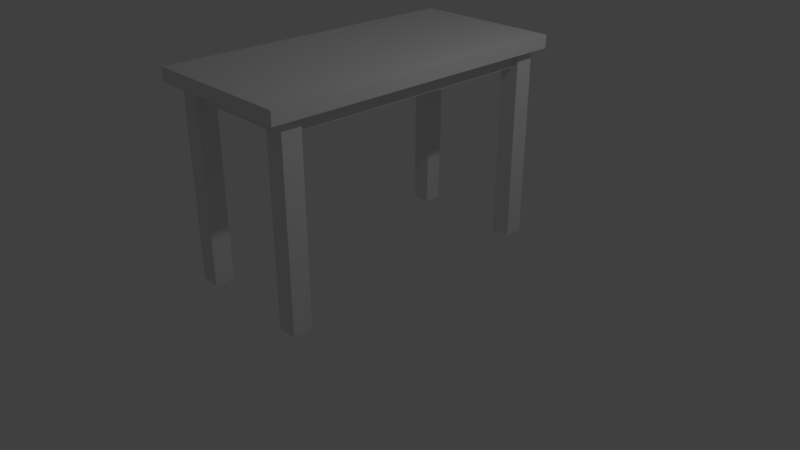 # Source: table.blend  (saved by Blender 2.79.0; exported with 4.5.12 LTS)
import bpy
from mathutils import Matrix  # noqa: F401  (used for matrix-valued properties, if any)

bpy.ops.wm.read_factory_settings(use_empty=True)
scene = bpy.context.scene
scene.name = 'Scene'

# ---- collections
col_collection_1 = bpy.data.collections.new('Collection 1'); scene.collection.children.link(col_collection_1)

# ---- world
world_world = bpy.data.worlds.new('World'); scene.world = world_world
world_world.color = (0.05088, 0.05088, 0.05088)
world_world.use_sun_shadow = False
world_world.sun_shadow_jitter_overblur = 0.0
world_world.cycles.sampling_method = 'MANUAL'

# ---- cameras
cam_camera = bpy.data.cameras.new('Camera')
cam_camera.clip_end = 100.0
cam_camera.lens = 35.0
cam_camera.sensor_width = 32.0
cam_camera.sensor_height = 18.0
cam_camera.ortho_scale = 7.314
cam_camera.dof.focus_distance = 0.0
cam_camera.dof.aperture_fstop = 128.0

# ---- lights
light_lamp = bpy.data.lights.new('Lamp', 'POINT')
light_lamp.transmission_factor = 0.0
light_lamp.cutoff_distance = 30.0
light_lamp.energy = 100.0
light_lamp.shadow_buffer_clip_start = 1.001
light_lamp.shadow_soft_size = 0.1
light_lamp.shadow_maximum_resolution = 0.006
light_lamp.use_absolute_resolution = True

# ---- meshes
me_plane_003 = bpy.data.meshes.new('Plane.003')
me_plane_003.from_pydata([(-0.125, -0.125, 0.0), (0.125, -0.125, 0.0), (-0.125, 0.125, 0.0), (0.125, 0.125, 0.0), (-0.125, -0.125, 2.471), (-0.125, 0.125, 2.471), (0.125, 0.125, 2.471), (0.125, -0.125, 2.471), (0.125, -0.125, 2.574), (0.125, 0.125, 2.574), (-0.125, -0.125, 2.574), (-0.125, 0.125, 2.574)], [], [(0, 2, 3, 1), (6, 5, 11, 9), (2, 0, 4, 5), (1, 3, 6, 7), (3, 2, 5, 6), (0, 1, 7, 4), (10, 8, 9, 11), (4, 7, 8, 10), (5, 4, 10, 11), (7, 6, 9, 8)])
me_plane_003.use_remesh_preserve_volume = False
me_plane_003.use_remesh_preserve_attributes = False
me_plane_003.use_mirror_vertex_groups = False
me_plane_003.update()
me_plane_001 = bpy.data.meshes.new('Plane.001')
me_plane_001.from_pydata([(-0.125, -0.125, 0.0), (0.125, -0.125, 0.0), (-0.125, 0.125, 0.0), (0.125, 0.125, 0.0), (-0.125, -0.125, 2.471), (-0.125, 0.125, 2.471), (0.125, 0.125, 2.471), (0.125, -0.125, 2.471), (0.125, -0.125, 2.574), (0.125, 0.125, 2.574), (-0.125, -0.125, 2.574), (-0.125, 0.125, 2.574)], [], [(0, 2, 3, 1), (6, 5, 11, 9), (2, 0, 4, 5), (1, 3, 6, 7), (3, 2, 5, 6), (0, 1, 7, 4), (10, 8, 9, 11), (4, 7, 8, 10), (5, 4, 10, 11), (7, 6, 9, 8)])
me_plane_001.use_remesh_preserve_volume = False
me_plane_001.use_remesh_preserve_attributes = False
me_plane_001.use_mirror_vertex_groups = False
me_plane_001.update()
me_plane_002 = bpy.data.meshes.new('Plane.002')
me_plane_002.from_pydata([(-0.125, -0.125, 0.0), (0.125, -0.125, 0.0), (-0.125, 0.125, 0.0), (0.125, 0.125, 0.0), (-0.125, -0.125, 2.471), (-0.125, 0.125, 2.471), (0.125, 0.125, 2.471), (0.125, -0.125, 2.471), (0.125, -0.125, 2.574), (0.125, 0.125, 2.574), (-0.125, -0.125, 2.574), (-0.125, 0.125, 2.574)], [], [(0, 2, 3, 1), (6, 5, 11, 9), (2, 0, 4, 5), (1, 3, 6, 7), (3, 2, 5, 6), (0, 1, 7, 4), (10, 8, 9, 11), (4, 7, 8, 10), (5, 4, 10, 11), (7, 6, 9, 8)])
me_plane_002.use_remesh_preserve_volume = False
me_plane_002.use_remesh_preserve_attributes = False
me_plane_002.use_mirror_vertex_groups = False
me_plane_002.update()
me_plane_004 = bpy.data.meshes.new('Plane.004')
me_plane_004.from_pydata([(-0.125, -0.125, 0.0), (0.125, -0.125, 0.0), (-0.125, 0.125, 0.0), (0.125, 0.125, 0.0), (-0.125, -0.125, 2.471), (-0.125, 0.125, 2.471), (0.125, 0.125, 2.471), (0.125, -0.125, 2.471), (0.125, -0.125, 2.574), (0.125, 0.125, 2.574), (-0.125, -0.125, 2.574), (-0.125, 0.125, 2.574)], [], [(0, 2, 3, 1), (6, 5, 11, 9), (2, 0, 4, 5), (1, 3, 6, 7), (3, 2, 5, 6), (0, 1, 7, 4), (10, 8, 9, 11), (4, 7, 8, 10), (5, 4, 10, 11), (7, 6, 9, 8)])
me_plane_004.use_remesh_preserve_volume = False
me_plane_004.use_remesh_preserve_attributes = False
me_plane_004.use_mirror_vertex_groups = False
me_plane_004.update()
me_plane = bpy.data.meshes.new('Plane')
me_plane.from_pydata([(-0.9994, -2.06, 4.771e-05), (0.9994, -2.06, 4.771e-05), (-0.9994, 2.053, 4.771e-05), (0.9994, 2.053, 4.771e-05), (-0.9994, -2.054, 0.1666), (0.9994, -2.054, 0.1666), (-0.9994, 2.059, 0.1666), (0.9994, 2.059, 0.1666), (-0.8215, 1.852, 4.771e-05), (-0.8215, -1.812, 4.771e-05), (0.8215, -1.812, 4.771e-05), (0.8215, 1.852, 4.771e-05), (-0.8197, 1.857, -0.1997), (-0.8197, -1.807, -0.1997), (0.8233, -1.807, -0.1997), (0.8233, 1.857, -0.1997)], [], [(3, 1, 10, 11), (4, 5, 7, 6), (1, 3, 7, 5), (2, 0, 4, 6), (3, 2, 6, 7), (0, 1, 5, 4), (8, 11, 15, 12), (0, 2, 8, 9), (2, 3, 11, 8), (1, 0, 9, 10), (13, 12, 15, 14), (10, 9, 13, 14), (11, 10, 14, 15), (9, 8, 12, 13)])
me_plane.use_remesh_preserve_volume = False
me_plane.use_remesh_preserve_attributes = False
me_plane.use_mirror_vertex_groups = False
me_plane.update()

# ---- objects
ob_table = bpy.data.objects.new('Table', None)
ob_legs = bpy.data.objects.new('Legs', None)
ob_plane_001 = bpy.data.objects.new('Plane.001', me_plane_003)
ob_plane_002 = bpy.data.objects.new('Plane.002', me_plane_001)
ob_plane_003 = bpy.data.objects.new('Plane.003', me_plane_002)
ob_plane_004 = bpy.data.objects.new('Plane.004', me_plane_004)
ob_top = bpy.data.objects.new('Top', me_plane)
ob_lamp = bpy.data.objects.new('Lamp', light_lamp)
ob_camera = bpy.data.objects.new('Camera', cam_camera)

# ---- transforms, parenting, visibility, modifiers, constraints
ob_table.location = (0.0, 0.0, 0.0)
ob_table.empty_image_offset = (0.0, 0.0)
ob_table.lineart.crease_threshold = 0.0
ob_legs.parent = ob_table
ob_legs.location = (0.0, 0.0, 0.0)
ob_legs.empty_image_offset = (0.0, 0.0)
ob_legs.lineart.crease_threshold = 0.0
ob_plane_001.parent = ob_legs
ob_plane_001.location = (-0.781, -1.749, 0.0)
ob_plane_001.lineart.crease_threshold = 0.0
ob_plane_002.parent = ob_legs
ob_plane_002.location = (0.7619, -1.749, 0.004898)
ob_plane_002.lineart.crease_threshold = 0.0
ob_plane_003.parent = ob_legs
ob_plane_003.location = (0.7619, 1.8, 0.004898)
ob_plane_003.lineart.crease_threshold = 0.0
ob_plane_004.parent = ob_legs
ob_plane_004.location = (-0.7535, 1.8, 0.004898)
ob_plane_004.lineart.crease_threshold = 0.0
ob_top.parent = ob_table
ob_top.location = (0.0, 0.0, 2.5)
ob_top.scale = (1.0, 1.0, 1.0)
ob_top.lineart.crease_threshold = 0.0
ob_lamp.location = (4.076, 1.005, 5.904)
ob_lamp.rotation_euler = (0.6503, 0.05522, 1.866)
ob_lamp.lock_rotations_4d = False
ob_lamp.empty_display_type = 'ARROWS'
ob_lamp.color = (0.0, 0.0, 0.0, 0.0)
ob_lamp.lineart.crease_threshold = 0.0
ob_camera.location = (7.481, -6.508, 5.344)
ob_camera.rotation_euler = (1.109, 0.0, 0.8149)
ob_camera.lock_rotations_4d = False
ob_camera.empty_display_type = 'ARROWS'
ob_camera.color = (0.0, 0.0, 0.0, 0.0)
ob_camera.display_type = 'WIRE'
ob_camera.lineart.crease_threshold = 0.0

# ---- collection membership
col_collection_1.objects.link(ob_table)
col_collection_1.objects.link(ob_legs)
col_collection_1.objects.link(ob_plane_001)
col_collection_1.objects.link(ob_plane_002)
col_collection_1.objects.link(ob_plane_003)
col_collection_1.objects.link(ob_plane_004)
col_collection_1.objects.link(ob_top)
col_collection_1.objects.link(ob_lamp)
col_collection_1.objects.link(ob_camera)

# ---- scene / render settings (as saved in the file)
scene.camera = ob_camera
scene.frame_start = 1; scene.frame_end = 250; scene.frame_set(1)
scene.render.engine = 'BLENDER_EEVEE_NEXT'
scene.render.resolution_percentage = 50
scene.render.dither_intensity = 0.0
scene.cycles.use_denoising = False
scene.cycles.samples = 128
scene.cycles.sampling_pattern = 'TABULATED_SOBOL'
scene.cycles.use_adaptive_sampling = False
scene.cycles.use_light_tree = False
scene.cycles.blur_glossy = 0.0
scene.cycles.sample_clamp_indirect = 0.0
scene.view_settings.view_transform = 'Standard'
scene.unit_settings.scale_length = 0.3048
bpy.context.view_layer.update()
